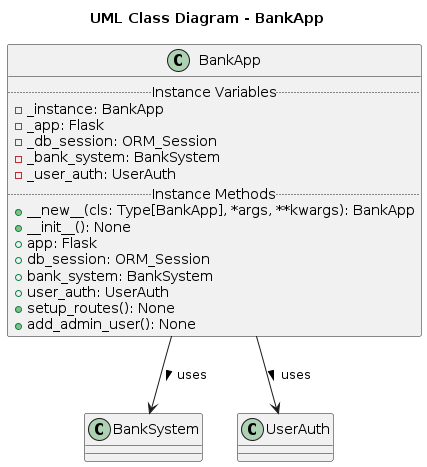

The diagram above was rendered by PlantUML. Its source (embedded in the PNG):
@startuml
scale 1
title "UML Class Diagram - BankApp"

class BankApp {
  .. Instance Variables ..
  - _instance: BankApp
  - _app: Flask
  - _db_session: ORM_Session
  - _bank_system: BankSystem
  - _user_auth: UserAuth
  .. Instance Methods ..
  + __new__(cls: Type[BankApp], *args, **kwargs): BankApp
  + __init__(): None
  + app: Flask
  + db_session: ORM_Session
  + bank_system: BankSystem
  + user_auth: UserAuth
  + setup_routes(): None
  + add_admin_user(): None
}

BankApp --> BankSystem: uses >
BankApp --> UserAuth: uses >
@enduml